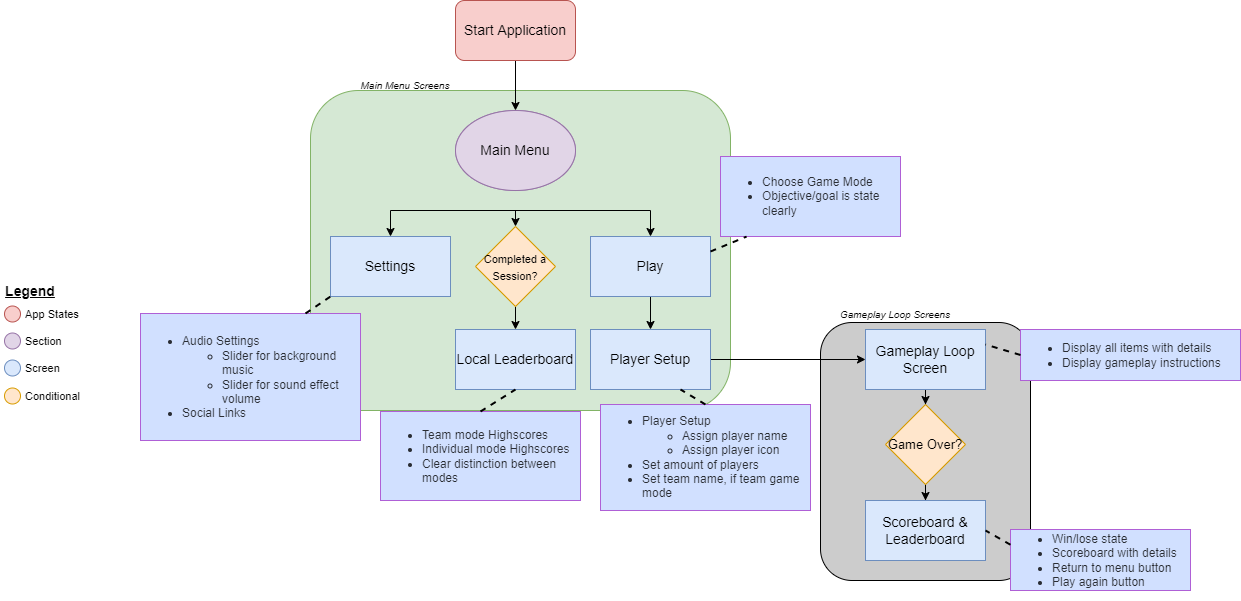

The diagram above was exported from draw.io. Its source (the exported page's mxGraphModel, read from the mxfile embedded in the PNG):
<mxGraphModel dx="1102" dy="865" grid="1" gridSize="10" guides="1" tooltips="1" connect="1" arrows="1" fold="1" page="1" pageScale="1" pageWidth="1169" pageHeight="827" math="0" shadow="0">
  <root>
    <mxCell id="0" />
    <mxCell id="1" parent="0" />
    <mxCell id="NjlQOzi463tBAEfUDSxi-98" value="" style="rounded=1;whiteSpace=wrap;html=1;labelBackgroundColor=none;labelBorderColor=none;fontSize=11;fillColor=#CCCCCC;gradientColor=none;textOpacity=40;" parent="1" vertex="1">
      <mxGeometry x="860" y="332" width="210" height="258" as="geometry" />
    </mxCell>
    <mxCell id="NjlQOzi463tBAEfUDSxi-55" value="" style="rounded=1;whiteSpace=wrap;html=1;fontSize=8;fillColor=#d5e8d4;strokeColor=#82b366;textOpacity=40;" parent="1" vertex="1">
      <mxGeometry x="350" y="100" width="420" height="320" as="geometry" />
    </mxCell>
    <mxCell id="NjlQOzi463tBAEfUDSxi-51" style="edgeStyle=orthogonalEdgeStyle;rounded=0;orthogonalLoop=1;jettySize=auto;html=1;entryX=0.5;entryY=0;entryDx=0;entryDy=0;fontSize=9;textOpacity=40;" parent="1" source="NjlQOzi463tBAEfUDSxi-6" target="NjlQOzi463tBAEfUDSxi-88" edge="1">
      <mxGeometry relative="1" as="geometry">
        <mxPoint x="690" y="339" as="targetPoint" />
      </mxGeometry>
    </mxCell>
    <mxCell id="NjlQOzi463tBAEfUDSxi-6" value="Play" style="rounded=0;whiteSpace=wrap;html=1;fontSize=14;fillColor=#dae8fc;strokeColor=#6c8ebf;" parent="1" vertex="1">
      <mxGeometry x="630" y="246" width="120" height="60" as="geometry" />
    </mxCell>
    <mxCell id="NjlQOzi463tBAEfUDSxi-46" value="Settings" style="rounded=0;whiteSpace=wrap;html=1;fontSize=14;fillColor=#dae8fc;strokeColor=#6c8ebf;" parent="1" vertex="1">
      <mxGeometry x="370" y="246" width="120" height="60" as="geometry" />
    </mxCell>
    <mxCell id="NjlQOzi463tBAEfUDSxi-56" value="&lt;font style=&quot;font-size: 14px;&quot;&gt;Main Menu&lt;/font&gt;" style="ellipse;whiteSpace=wrap;html=1;fontSize=8;fillColor=#e1d5e7;strokeColor=#9673a6;textOpacity=40;" parent="1" vertex="1">
      <mxGeometry x="495" y="120" width="120" height="80" as="geometry" />
    </mxCell>
    <mxCell id="NjlQOzi463tBAEfUDSxi-60" value="&lt;span style=&quot;font-size: 10px;&quot;&gt;&lt;span style=&quot;font-size: 10px;&quot;&gt;&lt;font style=&quot;font-size: 10px;&quot;&gt;&lt;i&gt;Main Menu Screens&lt;/i&gt;&lt;/font&gt;&lt;/span&gt;&lt;br style=&quot;font-size: 10px;&quot;&gt;&lt;/span&gt;" style="text;html=1;strokeColor=none;fillColor=none;align=center;verticalAlign=middle;whiteSpace=wrap;rounded=0;labelBackgroundColor=none;labelBorderColor=none;fontSize=10;fontStyle=0;" parent="1" vertex="1">
      <mxGeometry x="380" y="80" width="130" height="30" as="geometry" />
    </mxCell>
    <mxCell id="NjlQOzi463tBAEfUDSxi-64" style="edgeStyle=orthogonalEdgeStyle;rounded=0;orthogonalLoop=1;jettySize=auto;html=1;exitX=0.5;exitY=1;exitDx=0;exitDy=0;entryX=0.5;entryY=0;entryDx=0;entryDy=0;labelBackgroundColor=#D5E8D4;fontSize=11;strokeWidth=1;textOpacity=40;" parent="1" source="NjlQOzi463tBAEfUDSxi-61" target="NjlQOzi463tBAEfUDSxi-63" edge="1">
      <mxGeometry relative="1" as="geometry" />
    </mxCell>
    <mxCell id="NjlQOzi463tBAEfUDSxi-61" value="&lt;font style=&quot;font-size: 11px;&quot;&gt;Completed a Session?&lt;/font&gt;" style="rhombus;whiteSpace=wrap;html=1;fontSize=14;fillColor=#ffe6cc;strokeColor=#d79b00;" parent="1" vertex="1">
      <mxGeometry x="515" y="236" width="80" height="80" as="geometry" />
    </mxCell>
    <mxCell id="NjlQOzi463tBAEfUDSxi-63" value="Local Leaderboard" style="rounded=0;whiteSpace=wrap;html=1;fontSize=14;fillColor=#dae8fc;strokeColor=#6c8ebf;" parent="1" vertex="1">
      <mxGeometry x="495" y="339" width="120" height="60" as="geometry" />
    </mxCell>
    <mxCell id="NjlQOzi463tBAEfUDSxi-65" value="&lt;b&gt;&lt;u&gt;&lt;font style=&quot;font-size: 14px;&quot;&gt;Legend&lt;/font&gt;&lt;/u&gt;&lt;/b&gt;" style="text;html=1;strokeColor=none;fillColor=none;align=center;verticalAlign=middle;whiteSpace=wrap;rounded=0;labelBackgroundColor=none;labelBorderColor=none;fontSize=11;" parent="1" vertex="1">
      <mxGeometry x="40" y="285.5" width="60" height="30" as="geometry" />
    </mxCell>
    <mxCell id="NjlQOzi463tBAEfUDSxi-66" value="" style="ellipse;whiteSpace=wrap;html=1;aspect=fixed;labelBackgroundColor=none;labelBorderColor=none;fontSize=14;fillColor=#f8cecc;strokeColor=#b85450;" parent="1" vertex="1">
      <mxGeometry x="44" y="315.5" width="16" height="16" as="geometry" />
    </mxCell>
    <mxCell id="NjlQOzi463tBAEfUDSxi-67" value="App States" style="text;html=1;strokeColor=none;fillColor=none;align=left;verticalAlign=middle;whiteSpace=wrap;rounded=0;labelBackgroundColor=none;labelBorderColor=none;fontSize=11;" parent="1" vertex="1">
      <mxGeometry x="63" y="308.5" width="60" height="30" as="geometry" />
    </mxCell>
    <mxCell id="NjlQOzi463tBAEfUDSxi-75" value="" style="ellipse;whiteSpace=wrap;html=1;aspect=fixed;labelBackgroundColor=none;labelBorderColor=none;fontSize=14;fillColor=#e1d5e7;strokeColor=#9673a6;" parent="1" vertex="1">
      <mxGeometry x="44" y="342.5" width="16" height="16" as="geometry" />
    </mxCell>
    <mxCell id="NjlQOzi463tBAEfUDSxi-76" value="Section" style="text;html=1;strokeColor=none;fillColor=none;align=left;verticalAlign=middle;whiteSpace=wrap;rounded=0;labelBackgroundColor=none;labelBorderColor=none;fontSize=11;" parent="1" vertex="1">
      <mxGeometry x="63" y="335.5" width="77" height="30" as="geometry" />
    </mxCell>
    <mxCell id="NjlQOzi463tBAEfUDSxi-82" value="" style="ellipse;whiteSpace=wrap;html=1;aspect=fixed;labelBackgroundColor=none;labelBorderColor=none;fontSize=14;fillColor=#dae8fc;strokeColor=#6c8ebf;" parent="1" vertex="1">
      <mxGeometry x="44" y="369.5" width="16" height="16" as="geometry" />
    </mxCell>
    <mxCell id="NjlQOzi463tBAEfUDSxi-83" value="Screen" style="text;html=1;strokeColor=none;fillColor=none;align=left;verticalAlign=middle;whiteSpace=wrap;rounded=0;labelBackgroundColor=none;labelBorderColor=none;fontSize=11;" parent="1" vertex="1">
      <mxGeometry x="63" y="362.5" width="77" height="30" as="geometry" />
    </mxCell>
    <mxCell id="NjlQOzi463tBAEfUDSxi-84" value="" style="ellipse;whiteSpace=wrap;html=1;aspect=fixed;labelBackgroundColor=none;labelBorderColor=none;fontSize=14;fillColor=#ffe6cc;strokeColor=#d79b00;" parent="1" vertex="1">
      <mxGeometry x="44" y="397.5" width="16" height="16" as="geometry" />
    </mxCell>
    <mxCell id="NjlQOzi463tBAEfUDSxi-85" value="Conditional" style="text;html=1;strokeColor=none;fillColor=none;align=left;verticalAlign=middle;whiteSpace=wrap;rounded=0;labelBackgroundColor=none;labelBorderColor=none;fontSize=11;" parent="1" vertex="1">
      <mxGeometry x="63" y="390.5" width="77" height="30" as="geometry" />
    </mxCell>
    <mxCell id="NjlQOzi463tBAEfUDSxi-107" style="edgeStyle=orthogonalEdgeStyle;rounded=0;orthogonalLoop=1;jettySize=auto;html=1;entryX=0;entryY=0.5;entryDx=0;entryDy=0;labelBackgroundColor=#D5E8D4;fontSize=11;strokeWidth=1;textOpacity=40;" parent="1" source="NjlQOzi463tBAEfUDSxi-88" target="NjlQOzi463tBAEfUDSxi-92" edge="1">
      <mxGeometry relative="1" as="geometry" />
    </mxCell>
    <mxCell id="NjlQOzi463tBAEfUDSxi-88" value="Player Setup" style="rounded=0;whiteSpace=wrap;html=1;fontSize=14;fillColor=#dae8fc;strokeColor=#6c8ebf;" parent="1" vertex="1">
      <mxGeometry x="630" y="339" width="120" height="60" as="geometry" />
    </mxCell>
    <mxCell id="NjlQOzi463tBAEfUDSxi-94" style="edgeStyle=orthogonalEdgeStyle;rounded=0;orthogonalLoop=1;jettySize=auto;html=1;entryX=0.5;entryY=0;entryDx=0;entryDy=0;labelBackgroundColor=#D5E8D4;fontSize=11;strokeWidth=1;textOpacity=40;" parent="1" source="NjlQOzi463tBAEfUDSxi-92" target="NjlQOzi463tBAEfUDSxi-93" edge="1">
      <mxGeometry relative="1" as="geometry" />
    </mxCell>
    <mxCell id="NjlQOzi463tBAEfUDSxi-92" value="Gameplay Loop Screen" style="rounded=0;whiteSpace=wrap;html=1;fontSize=14;fillColor=#dae8fc;strokeColor=#6c8ebf;" parent="1" vertex="1">
      <mxGeometry x="905" y="339" width="120" height="60" as="geometry" />
    </mxCell>
    <mxCell id="NjlQOzi463tBAEfUDSxi-97" style="edgeStyle=orthogonalEdgeStyle;rounded=0;orthogonalLoop=1;jettySize=auto;html=1;entryX=0.5;entryY=0;entryDx=0;entryDy=0;labelBackgroundColor=#D5E8D4;fontSize=11;strokeWidth=1;textOpacity=40;" parent="1" source="NjlQOzi463tBAEfUDSxi-93" target="NjlQOzi463tBAEfUDSxi-96" edge="1">
      <mxGeometry relative="1" as="geometry" />
    </mxCell>
    <mxCell id="NjlQOzi463tBAEfUDSxi-93" value="&lt;font style=&quot;font-size: 13px;&quot;&gt;Game Over?&lt;/font&gt;" style="rhombus;whiteSpace=wrap;html=1;fontSize=14;fillColor=#ffe6cc;strokeColor=#d79b00;" parent="1" vertex="1">
      <mxGeometry x="925" y="414" width="80" height="80" as="geometry" />
    </mxCell>
    <mxCell id="NjlQOzi463tBAEfUDSxi-96" value="Scoreboard &amp;amp; Leaderboard" style="rounded=0;whiteSpace=wrap;html=1;fontSize=14;fillColor=#dae8fc;strokeColor=#6c8ebf;" parent="1" vertex="1">
      <mxGeometry x="905" y="510" width="120" height="60" as="geometry" />
    </mxCell>
    <mxCell id="NjlQOzi463tBAEfUDSxi-101" value="&lt;span style=&quot;font-size: 10px;&quot;&gt;&lt;span style=&quot;font-size: 10px;&quot;&gt;&lt;font style=&quot;font-size: 10px;&quot;&gt;&lt;i&gt;Gameplay Loop Screens&lt;/i&gt;&lt;/font&gt;&lt;/span&gt;&lt;br style=&quot;font-size: 10px;&quot;&gt;&lt;/span&gt;" style="text;html=1;strokeColor=none;fillColor=none;align=center;verticalAlign=middle;whiteSpace=wrap;rounded=0;labelBackgroundColor=none;labelBorderColor=none;fontSize=10;fontStyle=0;" parent="1" vertex="1">
      <mxGeometry x="870" y="309" width="130" height="30" as="geometry" />
    </mxCell>
    <mxCell id="NjlQOzi463tBAEfUDSxi-109" value="" style="endArrow=none;html=1;rounded=0;labelBackgroundColor=#D5E8D4;fontSize=11;strokeWidth=1;entryX=0.5;entryY=1;entryDx=0;entryDy=0;exitX=0.488;exitY=0.286;exitDx=0;exitDy=0;exitPerimeter=0;textOpacity=40;" parent="1" source="NjlQOzi463tBAEfUDSxi-55" target="NjlQOzi463tBAEfUDSxi-56" edge="1">
      <mxGeometry width="50" height="50" relative="1" as="geometry">
        <mxPoint x="590" y="240" as="sourcePoint" />
        <mxPoint x="640" y="190" as="targetPoint" />
      </mxGeometry>
    </mxCell>
    <mxCell id="NjlQOzi463tBAEfUDSxi-111" value="" style="endArrow=none;html=1;rounded=0;labelBackgroundColor=#D5E8D4;fontSize=11;strokeWidth=1;textOpacity=40;" parent="1" edge="1">
      <mxGeometry width="50" height="50" relative="1" as="geometry">
        <mxPoint x="430" y="220" as="sourcePoint" />
        <mxPoint x="690" y="220" as="targetPoint" />
      </mxGeometry>
    </mxCell>
    <mxCell id="NjlQOzi463tBAEfUDSxi-112" value="" style="endArrow=classic;html=1;rounded=0;labelBackgroundColor=#D5E8D4;fontSize=11;strokeWidth=1;entryX=0.5;entryY=0;entryDx=0;entryDy=0;textOpacity=40;" parent="1" target="NjlQOzi463tBAEfUDSxi-46" edge="1">
      <mxGeometry width="50" height="50" relative="1" as="geometry">
        <mxPoint x="430" y="220" as="sourcePoint" />
        <mxPoint x="430" y="250" as="targetPoint" />
      </mxGeometry>
    </mxCell>
    <mxCell id="NjlQOzi463tBAEfUDSxi-113" value="" style="endArrow=classic;html=1;rounded=0;labelBackgroundColor=#D5E8D4;fontSize=11;strokeWidth=1;entryX=0.5;entryY=0;entryDx=0;entryDy=0;textOpacity=40;" parent="1" target="NjlQOzi463tBAEfUDSxi-61" edge="1">
      <mxGeometry width="50" height="50" relative="1" as="geometry">
        <mxPoint x="555" y="220" as="sourcePoint" />
        <mxPoint x="555" y="230" as="targetPoint" />
      </mxGeometry>
    </mxCell>
    <mxCell id="NjlQOzi463tBAEfUDSxi-114" value="" style="endArrow=classic;html=1;rounded=0;labelBackgroundColor=#D5E8D4;fontSize=11;strokeWidth=1;entryX=0.5;entryY=0;entryDx=0;entryDy=0;textOpacity=40;" parent="1" target="NjlQOzi463tBAEfUDSxi-6" edge="1">
      <mxGeometry width="50" height="50" relative="1" as="geometry">
        <mxPoint x="690" y="220" as="sourcePoint" />
        <mxPoint x="750" y="190" as="targetPoint" />
      </mxGeometry>
    </mxCell>
    <mxCell id="4K36qLtuX_nZV0ilPAZ--4" value="&lt;ul&gt;&lt;li&gt;Audio Settings&lt;/li&gt;&lt;ul&gt;&lt;li&gt;Slider for background music&lt;/li&gt;&lt;li&gt;Slider for sound effect volume&lt;/li&gt;&lt;/ul&gt;&lt;li&gt;Social Links&lt;/li&gt;&lt;/ul&gt;" style="rounded=0;whiteSpace=wrap;html=1;fillColor=#D1E0FF;strokeColor=#AF60D6;align=left;textOpacity=80;" parent="1" vertex="1">
      <mxGeometry x="180" y="323" width="220" height="127" as="geometry" />
    </mxCell>
    <mxCell id="4K36qLtuX_nZV0ilPAZ--7" value="" style="endArrow=none;dashed=1;html=1;rounded=0;labelBorderColor=none;fillColor=#000000;exitX=0.75;exitY=0;exitDx=0;exitDy=0;entryX=0;entryY=1;entryDx=0;entryDy=0;strokeWidth=2;" parent="1" source="4K36qLtuX_nZV0ilPAZ--4" target="NjlQOzi463tBAEfUDSxi-46" edge="1">
      <mxGeometry width="50" height="50" relative="1" as="geometry">
        <mxPoint x="130" y="155" as="sourcePoint" />
        <mxPoint x="165" y="170" as="targetPoint" />
      </mxGeometry>
    </mxCell>
    <mxCell id="4K36qLtuX_nZV0ilPAZ--8" value="&lt;ul&gt;&lt;li&gt;Team mode Highscores&lt;/li&gt;&lt;li&gt;Individual mode Highscores&lt;/li&gt;&lt;li&gt;Clear distinction between modes&lt;/li&gt;&lt;/ul&gt;" style="rounded=0;whiteSpace=wrap;html=1;fillColor=#D1E0FF;strokeColor=#AF60D6;align=left;textOpacity=80;" parent="1" vertex="1">
      <mxGeometry x="420" y="421" width="200" height="89" as="geometry" />
    </mxCell>
    <mxCell id="4K36qLtuX_nZV0ilPAZ--9" value="" style="endArrow=none;dashed=1;html=1;rounded=0;labelBorderColor=none;fillColor=#000000;exitX=0.5;exitY=0;exitDx=0;exitDy=0;entryX=0.5;entryY=1;entryDx=0;entryDy=0;strokeWidth=2;" parent="1" source="4K36qLtuX_nZV0ilPAZ--8" target="NjlQOzi463tBAEfUDSxi-63" edge="1">
      <mxGeometry width="50" height="50" relative="1" as="geometry">
        <mxPoint x="355" y="333" as="sourcePoint" />
        <mxPoint x="380" y="316" as="targetPoint" />
      </mxGeometry>
    </mxCell>
    <mxCell id="4K36qLtuX_nZV0ilPAZ--10" value="&lt;ul&gt;&lt;li&gt;Choose Game Mode&lt;/li&gt;&lt;li&gt;Objective/goal is state clearly&lt;/li&gt;&lt;/ul&gt;" style="rounded=0;whiteSpace=wrap;html=1;fillColor=#D1E0FF;strokeColor=#AF60D6;align=left;textOpacity=80;" parent="1" vertex="1">
      <mxGeometry x="760" y="166" width="180" height="80" as="geometry" />
    </mxCell>
    <mxCell id="4K36qLtuX_nZV0ilPAZ--11" value="" style="endArrow=none;dashed=1;html=1;rounded=0;labelBorderColor=none;fillColor=#000000;exitX=1;exitY=0.25;exitDx=0;exitDy=0;entryX=0.145;entryY=1.001;entryDx=0;entryDy=0;strokeWidth=2;entryPerimeter=0;" parent="1" source="NjlQOzi463tBAEfUDSxi-6" target="4K36qLtuX_nZV0ilPAZ--10" edge="1">
      <mxGeometry width="50" height="50" relative="1" as="geometry">
        <mxPoint x="550" y="438.0000000000001" as="sourcePoint" />
        <mxPoint x="565" y="408.9999999999999" as="targetPoint" />
      </mxGeometry>
    </mxCell>
    <mxCell id="4K36qLtuX_nZV0ilPAZ--12" value="&lt;ul&gt;&lt;li&gt;Player Setup&lt;/li&gt;&lt;ul&gt;&lt;li&gt;Assign player name&lt;/li&gt;&lt;li&gt;Assign player icon&lt;/li&gt;&lt;/ul&gt;&lt;li&gt;Set amount of players&lt;/li&gt;&lt;li&gt;Set team name, if team game mode&lt;/li&gt;&lt;/ul&gt;" style="rounded=0;whiteSpace=wrap;html=1;fillColor=#D1E0FF;strokeColor=#AF60D6;align=left;textOpacity=80;" parent="1" vertex="1">
      <mxGeometry x="640" y="414" width="210" height="106" as="geometry" />
    </mxCell>
    <mxCell id="4K36qLtuX_nZV0ilPAZ--13" value="" style="endArrow=none;dashed=1;html=1;rounded=0;labelBorderColor=none;fillColor=#000000;exitX=0.5;exitY=0;exitDx=0;exitDy=0;entryX=0.75;entryY=1;entryDx=0;entryDy=0;strokeWidth=2;" parent="1" source="4K36qLtuX_nZV0ilPAZ--12" target="NjlQOzi463tBAEfUDSxi-88" edge="1">
      <mxGeometry width="50" height="50" relative="1" as="geometry">
        <mxPoint x="530" y="431" as="sourcePoint" />
        <mxPoint x="565" y="408.9999999999999" as="targetPoint" />
      </mxGeometry>
    </mxCell>
    <mxCell id="4K36qLtuX_nZV0ilPAZ--14" value="&lt;ul&gt;&lt;li&gt;Display all items with details&lt;/li&gt;&lt;li&gt;Display gameplay instructions&lt;/li&gt;&lt;/ul&gt;" style="rounded=0;whiteSpace=wrap;html=1;fillColor=#D1E0FF;strokeColor=#AF60D6;align=left;textOpacity=80;" parent="1" vertex="1">
      <mxGeometry x="1060" y="339" width="220" height="51" as="geometry" />
    </mxCell>
    <mxCell id="4K36qLtuX_nZV0ilPAZ--15" value="" style="endArrow=none;dashed=1;html=1;rounded=0;labelBorderColor=none;fillColor=#000000;exitX=0;exitY=0.5;exitDx=0;exitDy=0;entryX=1;entryY=0.25;entryDx=0;entryDy=0;strokeWidth=2;" parent="1" source="4K36qLtuX_nZV0ilPAZ--14" target="NjlQOzi463tBAEfUDSxi-92" edge="1">
      <mxGeometry width="50" height="50" relative="1" as="geometry">
        <mxPoint x="760" y="423.9999999999999" as="sourcePoint" />
        <mxPoint x="730" y="408.9999999999999" as="targetPoint" />
      </mxGeometry>
    </mxCell>
    <mxCell id="4K36qLtuX_nZV0ilPAZ--16" value="&lt;ul&gt;&lt;li&gt;Win/lose state&lt;/li&gt;&lt;li&gt;Scoreboard with details&lt;/li&gt;&lt;li&gt;Return to menu button&lt;/li&gt;&lt;li&gt;Play again button&lt;/li&gt;&lt;/ul&gt;" style="rounded=0;whiteSpace=wrap;html=1;fillColor=#D1E0FF;strokeColor=#AF60D6;align=left;textOpacity=80;" parent="1" vertex="1">
      <mxGeometry x="1050" y="539" width="180" height="61" as="geometry" />
    </mxCell>
    <mxCell id="4K36qLtuX_nZV0ilPAZ--17" value="" style="endArrow=none;dashed=1;html=1;rounded=0;labelBorderColor=none;fillColor=#000000;exitX=0;exitY=0.25;exitDx=0;exitDy=0;entryX=1;entryY=0.5;entryDx=0;entryDy=0;strokeWidth=2;" parent="1" source="4K36qLtuX_nZV0ilPAZ--16" target="NjlQOzi463tBAEfUDSxi-96" edge="1">
      <mxGeometry width="50" height="50" relative="1" as="geometry">
        <mxPoint x="1070.0000000000005" y="374.4999999999999" as="sourcePoint" />
        <mxPoint x="1035" y="363.9999999999999" as="targetPoint" />
      </mxGeometry>
    </mxCell>
    <mxCell id="EsS6L4kQBRh7eaiPRvCz-4" style="edgeStyle=orthogonalEdgeStyle;rounded=0;orthogonalLoop=1;jettySize=auto;html=1;entryX=0.5;entryY=0;entryDx=0;entryDy=0;" parent="1" source="EsS6L4kQBRh7eaiPRvCz-1" target="EsS6L4kQBRh7eaiPRvCz-3" edge="1">
      <mxGeometry relative="1" as="geometry" />
    </mxCell>
    <mxCell id="EsS6L4kQBRh7eaiPRvCz-1" value="&lt;font style=&quot;font-size: 14px;&quot;&gt;Start Application&lt;/font&gt;" style="rounded=1;whiteSpace=wrap;html=1;fillColor=#f8cecc;strokeColor=#b85450;shadow=0;" parent="1" vertex="1">
      <mxGeometry x="495" y="10" width="120" height="60" as="geometry" />
    </mxCell>
    <mxCell id="EsS6L4kQBRh7eaiPRvCz-3" value="&lt;font style=&quot;font-size: 14px;&quot;&gt;Main Menu&lt;/font&gt;" style="ellipse;whiteSpace=wrap;html=1;fontSize=8;fillColor=#e1d5e7;strokeColor=#9673a6;" parent="1" vertex="1">
      <mxGeometry x="495" y="120" width="120" height="80" as="geometry" />
    </mxCell>
  </root>
</mxGraphModel>